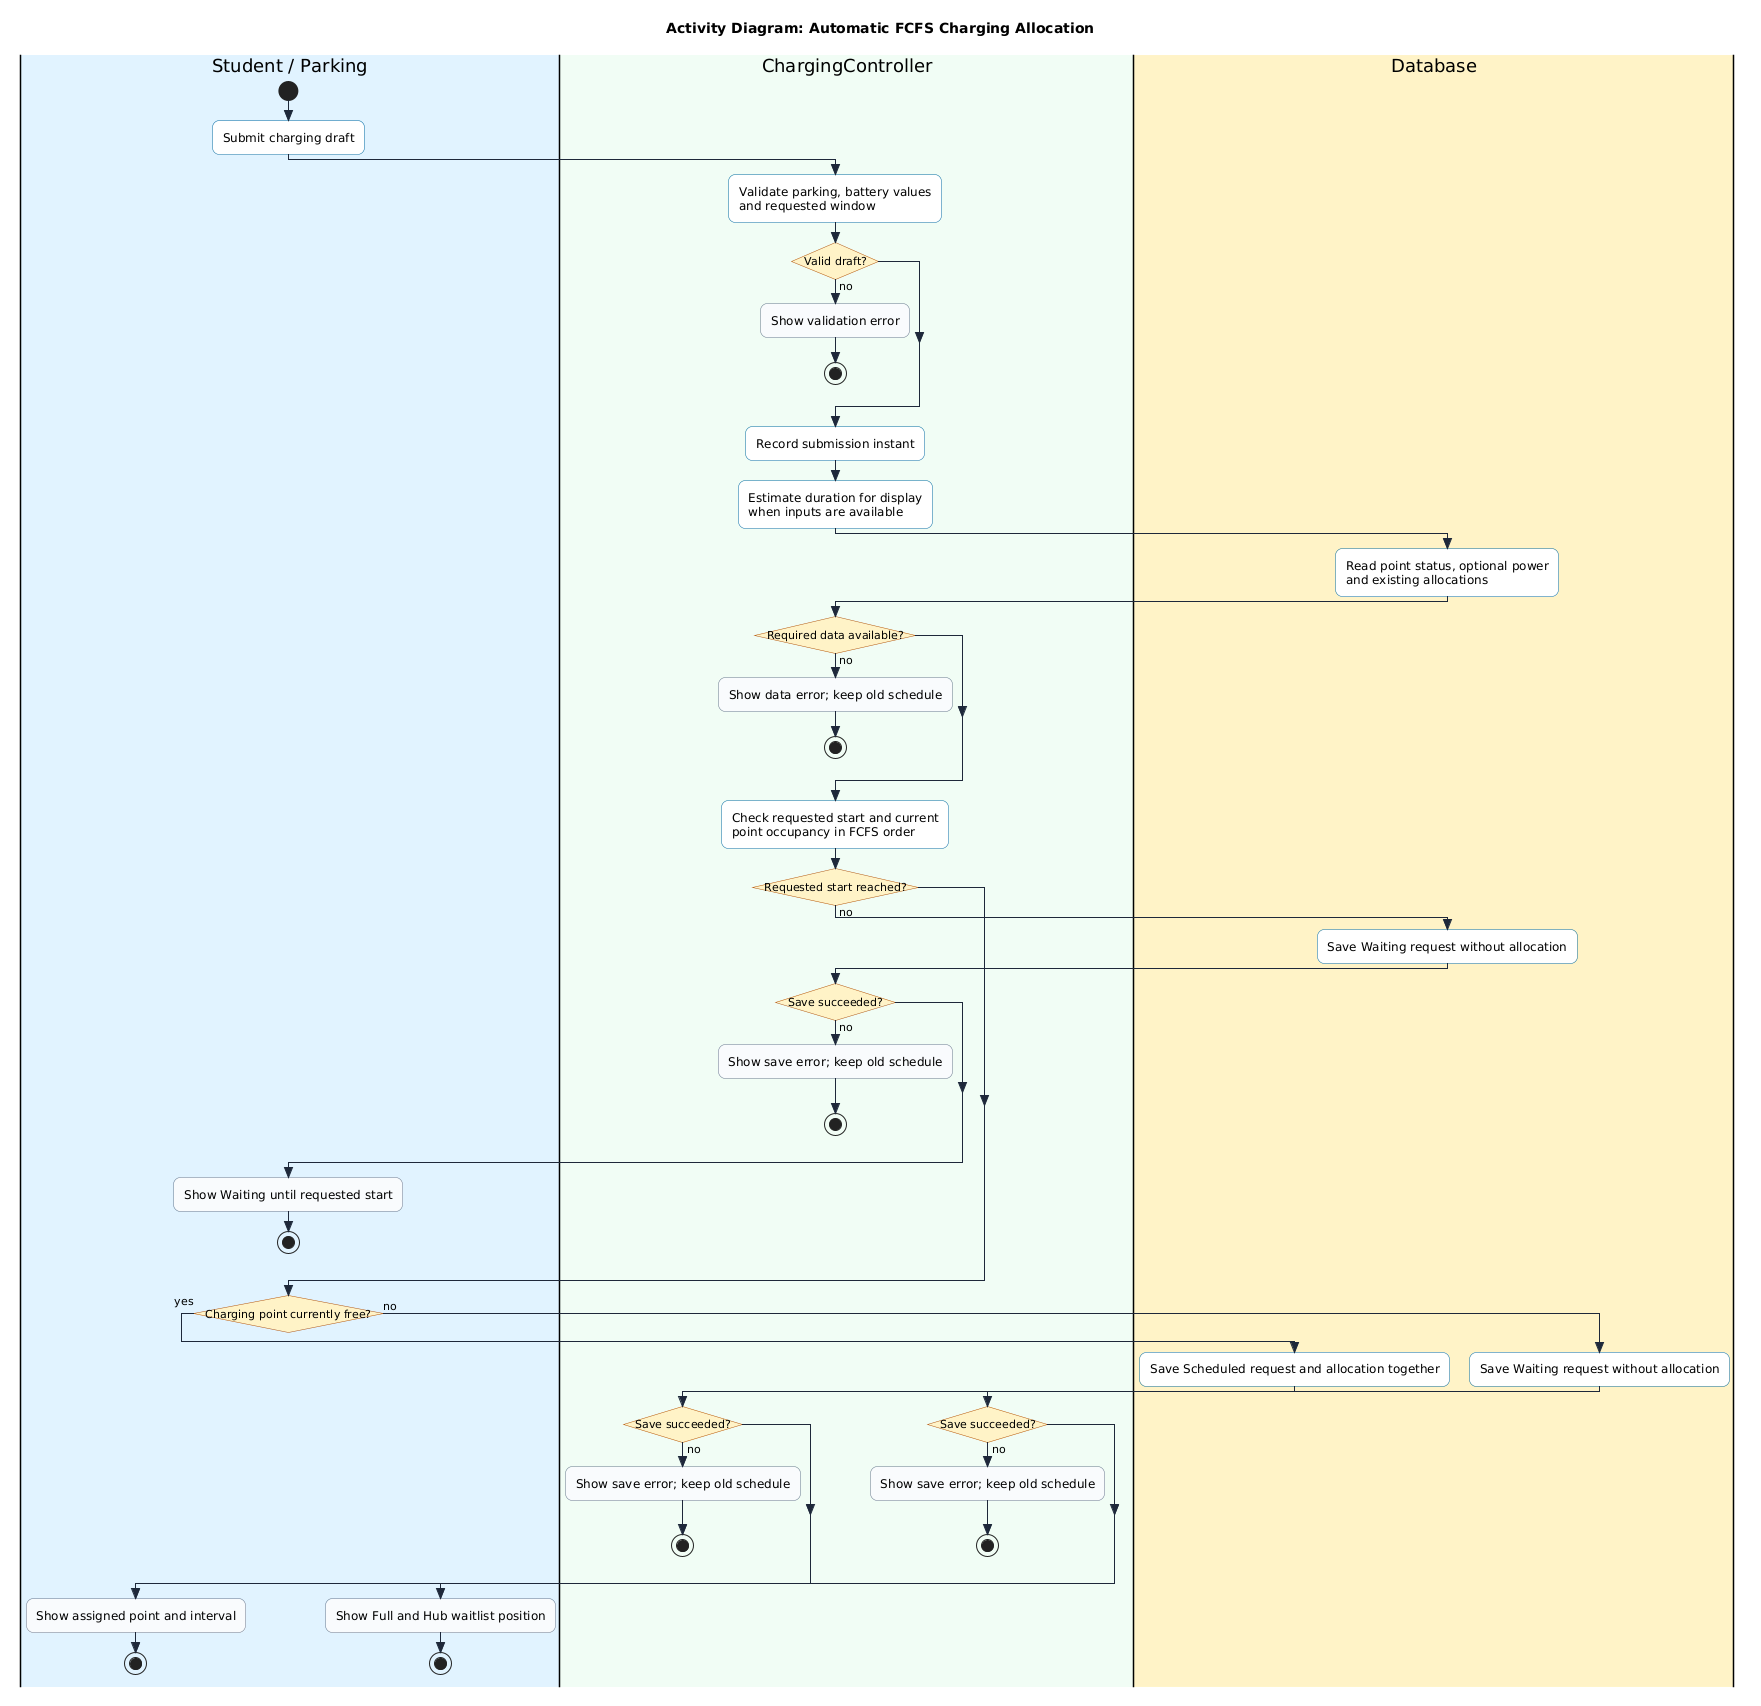

The diagram above was rendered by PlantUML. Its source (embedded in the PNG):
@startuml
skinparam style strictuml
skinparam linetype ortho
skinparam conditionStyle insideDiamond
skinparam activityShape rounded
skinparam roundCorner 14
skinparam defaultFontName sans-serif
skinparam ActivityBorderColor #0369A1
skinparam ActivityBackgroundColor #FFFFFF
skinparam ActivityDiamondBorderColor #B45309
skinparam ActivityDiamondBackgroundColor #FEF3C7
skinparam ArrowColor #1E293B
skinparam activity<<status>> {
  RoundCorner 4
  BackgroundColor #F8FAFC
  BorderColor #64748B
}

title Activity Diagram: Automatic FCFS Charging Allocation

|#E0F2FE|Student / Parking|
start
:Submit charging draft;

|#F0FDF4|ChargingController|
:Validate parking, battery values
and requested window;
if (Valid draft?) then (no)
  :Show validation error; <<status>>
  stop
endif
:Record submission instant;
:Estimate duration for display
when inputs are available;

|#FEF3C7|Database|
:Read point status, optional power
and existing allocations;

|#F0FDF4|ChargingController|
if (Required data available?) then (no)
  :Show data error; keep old schedule; <<status>>
  stop
endif
:Check requested start and current
point occupancy in FCFS order;
if (Requested start reached?) then (no)
  |#FEF3C7|Database|
  :Save Waiting request without allocation;
  |#F0FDF4|ChargingController|
  if (Save succeeded?) then (no)
    :Show save error; keep old schedule; <<status>>
    stop
  endif
  |#E0F2FE|Student / Parking|
  :Show Waiting until requested start; <<status>>
  stop
endif
if (Charging point currently free?) then (yes)
  |#FEF3C7|Database|
  :Save Scheduled request and allocation together;
  |#F0FDF4|ChargingController|
  if (Save succeeded?) then (no)
    :Show save error; keep old schedule; <<status>>
    stop
  endif
  |#E0F2FE|Student / Parking|
  :Show assigned point and interval; <<status>>
  stop
else (no)
  |#FEF3C7|Database|
  :Save Waiting request without allocation;
  |#F0FDF4|ChargingController|
  if (Save succeeded?) then (no)
    :Show save error; keep old schedule; <<status>>
    stop
  endif
  |#E0F2FE|Student / Parking|
  :Show Full and Hub waitlist position; <<status>>
  stop
endif
@enduml